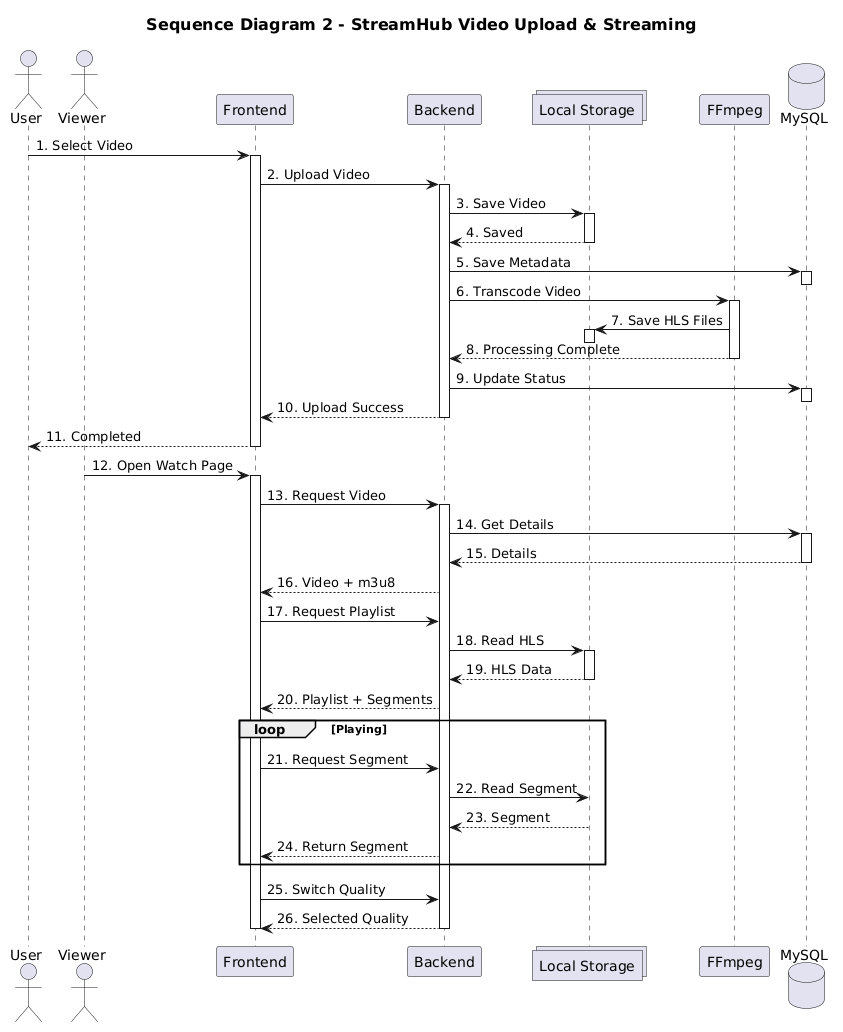

The diagram above was rendered by PlantUML. Its source (embedded in the PNG):
@startuml
title <size:16>Sequence Diagram 2 - StreamHub Video Upload & Streaming</size>

skinparam sequenceArrowThickness 1
skinparam responseMessageBelowArrow true

actor "User" as Uploader
actor "Viewer" as Viewer

participant "Frontend" as Frontend
participant "Backend" as Backend
collections "Local Storage" as Storage
participant "FFmpeg" as FFmpeg
database "MySQL" as MySQL


Uploader -> Frontend : 1. Select Video
activate Frontend

Frontend -> Backend : 2. Upload Video
activate Backend

Backend -> Storage : 3. Save Video
activate Storage
Storage --> Backend : 4. Saved
deactivate Storage

Backend -> MySQL : 5. Save Metadata
activate MySQL
deactivate MySQL

Backend -> FFmpeg : 6. Transcode Video
activate FFmpeg

FFmpeg -> Storage : 7. Save HLS Files
activate Storage
deactivate Storage

FFmpeg --> Backend : 8. Processing Complete
deactivate FFmpeg

Backend -> MySQL : 9. Update Status
activate MySQL
deactivate MySQL

Backend --> Frontend : 10. Upload Success
deactivate Backend

Frontend --> Uploader : 11. Completed
deactivate Frontend


Viewer -> Frontend : 12. Open Watch Page
activate Frontend

Frontend -> Backend : 13. Request Video
activate Backend

Backend -> MySQL : 14. Get Details
activate MySQL
MySQL --> Backend : 15. Details
deactivate MySQL

Backend --> Frontend : 16. Video + m3u8

Frontend -> Backend : 17. Request Playlist
Backend -> Storage : 18. Read HLS
activate Storage
Storage --> Backend : 19. HLS Data
deactivate Storage

Backend --> Frontend : 20. Playlist + Segments


loop Playing

    Frontend -> Backend : 21. Request Segment
    Backend -> Storage : 22. Read Segment
    Storage --> Backend : 23. Segment
    Backend --> Frontend : 24. Return Segment

end

Frontend -> Backend : 25. Switch Quality
Backend --> Frontend : 26. Selected Quality

deactivate Backend
deactivate Frontend
@enduml